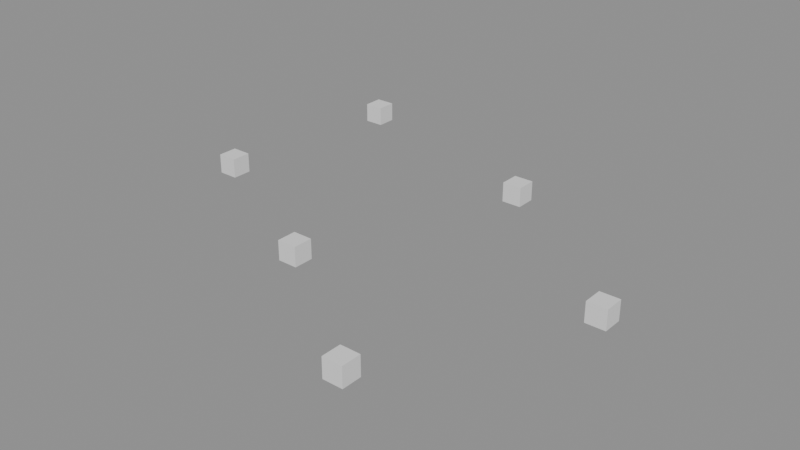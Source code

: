 # Source: LooseScrews.blend  (saved by Blender 4.5.90; exported with 4.5.12 LTS)
import bpy
from mathutils import Matrix  # noqa: F401  (used for matrix-valued properties, if any)

bpy.ops.wm.read_factory_settings(use_empty=True)
scene = bpy.context.scene
scene.name = 'Temp_GasPump'

# ---- meshes
me_cube = bpy.data.meshes.new('Cube')
me_cube.from_pydata([(-1.0, -1.0, -1.0), (-1.0, -1.0, 1.0), (-1.0, 1.0, -1.0), (-1.0, 1.0, 1.0), (1.0, -1.0, -1.0), (1.0, -1.0, 1.0), (1.0, 1.0, -1.0), (1.0, 1.0, 1.0)], [], [(0, 1, 3, 2), (2, 3, 7, 6), (6, 7, 5, 4), (4, 5, 1, 0), (2, 6, 4, 0), (7, 3, 1, 5)])
_uv = me_cube.uv_layers.new(name='UVMap')
_uv.uv.foreach_set('vector', [0.375, 0.0, 0.625, 0.0, 0.625, 0.25, 0.375, 0.25, 0.375, 0.25, 0.625, 0.25, 0.625, 0.5, 0.375, 0.5, 0.375, 0.5, 0.625, 0.5, 0.625, 0.75, 0.375, 0.75, 0.375, 0.75, 0.625, 0.75, 0.625, 1.0, 0.375, 1.0, 0.125, 0.5, 0.375, 0.5, 0.375, 0.75, 0.125, 0.75, 0.625, 0.5, 0.875, 0.5, 0.875, 0.75, 0.625, 0.75])
me_cube.update()
me_cube_001 = bpy.data.meshes.new('Cube.001')
me_cube_001.from_pydata([(-1.0, -1.0, -1.0), (-1.0, -1.0, 1.0), (-1.0, 1.0, -1.0), (-1.0, 1.0, 1.0), (1.0, -1.0, -1.0), (1.0, -1.0, 1.0), (1.0, 1.0, -1.0), (1.0, 1.0, 1.0)], [], [(0, 1, 3, 2), (2, 3, 7, 6), (6, 7, 5, 4), (4, 5, 1, 0), (2, 6, 4, 0), (7, 3, 1, 5)])
_uv = me_cube_001.uv_layers.new(name='UVMap')
_uv.uv.foreach_set('vector', [0.375, 0.0, 0.625, 0.0, 0.625, 0.25, 0.375, 0.25, 0.375, 0.25, 0.625, 0.25, 0.625, 0.5, 0.375, 0.5, 0.375, 0.5, 0.625, 0.5, 0.625, 0.75, 0.375, 0.75, 0.375, 0.75, 0.625, 0.75, 0.625, 1.0, 0.375, 1.0, 0.125, 0.5, 0.375, 0.5, 0.375, 0.75, 0.125, 0.75, 0.625, 0.5, 0.875, 0.5, 0.875, 0.75, 0.625, 0.75])
me_cube_001.update()
me_cube_002 = bpy.data.meshes.new('Cube.002')
me_cube_002.from_pydata([(-1.0, -1.0, -1.0), (-1.0, -1.0, 1.0), (-1.0, 1.0, -1.0), (-1.0, 1.0, 1.0), (1.0, -1.0, -1.0), (1.0, -1.0, 1.0), (1.0, 1.0, -1.0), (1.0, 1.0, 1.0)], [], [(0, 1, 3, 2), (2, 3, 7, 6), (6, 7, 5, 4), (4, 5, 1, 0), (2, 6, 4, 0), (7, 3, 1, 5)])
_uv = me_cube_002.uv_layers.new(name='UVMap')
_uv.uv.foreach_set('vector', [0.375, 0.0, 0.625, 0.0, 0.625, 0.25, 0.375, 0.25, 0.375, 0.25, 0.625, 0.25, 0.625, 0.5, 0.375, 0.5, 0.375, 0.5, 0.625, 0.5, 0.625, 0.75, 0.375, 0.75, 0.375, 0.75, 0.625, 0.75, 0.625, 1.0, 0.375, 1.0, 0.125, 0.5, 0.375, 0.5, 0.375, 0.75, 0.125, 0.75, 0.625, 0.5, 0.875, 0.5, 0.875, 0.75, 0.625, 0.75])
me_cube_002.update()
me_cube_003 = bpy.data.meshes.new('Cube.003')
me_cube_003.from_pydata([(-1.0, -1.0, -1.0), (-1.0, -1.0, 1.0), (-1.0, 1.0, -1.0), (-1.0, 1.0, 1.0), (1.0, -1.0, -1.0), (1.0, -1.0, 1.0), (1.0, 1.0, -1.0), (1.0, 1.0, 1.0)], [], [(0, 1, 3, 2), (2, 3, 7, 6), (6, 7, 5, 4), (4, 5, 1, 0), (2, 6, 4, 0), (7, 3, 1, 5)])
_uv = me_cube_003.uv_layers.new(name='UVMap')
_uv.uv.foreach_set('vector', [0.375, 0.0, 0.625, 0.0, 0.625, 0.25, 0.375, 0.25, 0.375, 0.25, 0.625, 0.25, 0.625, 0.5, 0.375, 0.5, 0.375, 0.5, 0.625, 0.5, 0.625, 0.75, 0.375, 0.75, 0.375, 0.75, 0.625, 0.75, 0.625, 1.0, 0.375, 1.0, 0.125, 0.5, 0.375, 0.5, 0.375, 0.75, 0.125, 0.75, 0.625, 0.5, 0.875, 0.5, 0.875, 0.75, 0.625, 0.75])
me_cube_003.update()
me_cube_005 = bpy.data.meshes.new('Cube.005')
me_cube_005.from_pydata([(-1.0, -1.0, -1.0), (-1.0, -1.0, 1.0), (-1.0, 1.0, -1.0), (-1.0, 1.0, 1.0), (1.0, -1.0, -1.0), (1.0, -1.0, 1.0), (1.0, 1.0, -1.0), (1.0, 1.0, 1.0)], [], [(0, 1, 3, 2), (2, 3, 7, 6), (6, 7, 5, 4), (4, 5, 1, 0), (2, 6, 4, 0), (7, 3, 1, 5)])
_uv = me_cube_005.uv_layers.new(name='UVMap')
_uv.uv.foreach_set('vector', [0.375, 0.0, 0.625, 0.0, 0.625, 0.25, 0.375, 0.25, 0.375, 0.25, 0.625, 0.25, 0.625, 0.5, 0.375, 0.5, 0.375, 0.5, 0.625, 0.5, 0.625, 0.75, 0.375, 0.75, 0.375, 0.75, 0.625, 0.75, 0.625, 1.0, 0.375, 1.0, 0.125, 0.5, 0.375, 0.5, 0.375, 0.75, 0.125, 0.75, 0.625, 0.5, 0.875, 0.5, 0.875, 0.75, 0.625, 0.75])
me_cube_005.update()
me_cube_006 = bpy.data.meshes.new('Cube.006')
me_cube_006.from_pydata([(-1.0, -1.0, -1.0), (-1.0, -1.0, 1.0), (-1.0, 1.0, -1.0), (-1.0, 1.0, 1.0), (1.0, -1.0, -1.0), (1.0, -1.0, 1.0), (1.0, 1.0, -1.0), (1.0, 1.0, 1.0)], [], [(0, 1, 3, 2), (2, 3, 7, 6), (6, 7, 5, 4), (4, 5, 1, 0), (2, 6, 4, 0), (7, 3, 1, 5)])
_uv = me_cube_006.uv_layers.new(name='UVMap')
_uv.uv.foreach_set('vector', [0.375, 0.0, 0.625, 0.0, 0.625, 0.25, 0.375, 0.25, 0.375, 0.25, 0.625, 0.25, 0.625, 0.5, 0.375, 0.5, 0.375, 0.5, 0.625, 0.5, 0.625, 0.75, 0.375, 0.75, 0.375, 0.75, 0.625, 0.75, 0.625, 1.0, 0.375, 1.0, 0.125, 0.5, 0.375, 0.5, 0.375, 0.75, 0.125, 0.75, 0.625, 0.5, 0.875, 0.5, 0.875, 0.75, 0.625, 0.75])
me_cube_006.update()

# ---- objects
ob_loosescrews = bpy.data.objects.new('LooseScrews', me_cube)
ob_loosescrews_001 = bpy.data.objects.new('LooseScrews_001', me_cube_001)
ob_loosescrews_002 = bpy.data.objects.new('LooseScrews_002', me_cube_002)
ob_loosescrews_003 = bpy.data.objects.new('LooseScrews_003', me_cube_003)
ob_loosescrews_004 = bpy.data.objects.new('LooseScrews_004', me_cube_005)
ob_loosescrews_005 = bpy.data.objects.new('LooseScrews_005', me_cube_006)

# ---- transforms, parenting, visibility, modifiers, constraints
ob_loosescrews.location = (0.0, 0.0, 0.05)
ob_loosescrews.scale = (0.05, 0.05, 0.05)
ob_loosescrews_001.location = (-1.654, 1.001, 0.05)
ob_loosescrews_001.scale = (0.05, 0.05, 0.05)
ob_loosescrews_002.location = (0.5325, 0.9461, 0.05)
ob_loosescrews_002.scale = (0.05, 0.05, 0.05)
ob_loosescrews_003.location = (-1.55, 2.014, 0.05)
ob_loosescrews_003.scale = (0.05, 0.05, 0.05)
ob_loosescrews_004.location = (-0.3533, 1.645, 0.05)
ob_loosescrews_004.scale = (0.05, 0.05, 0.05)
ob_loosescrews_005.location = (-0.7626, 0.5333, 0.05)
ob_loosescrews_005.scale = (0.05, 0.05, 0.05)

# ---- collection membership
scene.collection.objects.link(ob_loosescrews)
scene.collection.objects.link(ob_loosescrews_001)
scene.collection.objects.link(ob_loosescrews_002)
scene.collection.objects.link(ob_loosescrews_003)
scene.collection.objects.link(ob_loosescrews_004)
scene.collection.objects.link(ob_loosescrews_005)

# ---- scene / render settings (as saved in the file)
scene.frame_start = 1; scene.frame_end = 250; scene.frame_set(1)
scene.render.engine = 'BLENDER_EEVEE_NEXT'
scene.render.image_settings.exr_codec = 'NONE'
scene.render.simplify_subdivision_render = 0
scene.render.simplify_child_particles_render = 0.0
scene.eevee.use_volume_custom_range = False
scene.eevee.use_fast_gi = False
scene.eevee.use_shadows = False
scene.view_settings.white_balance_temperature = 0.0
scene.view_settings.white_balance_tint = 0.0
scene.view_settings.white_balance_whitepoint = (2.97, 0.5193, -0.0414)
bpy.context.view_layer.update()

# ---- added for rendering (the .blend has no active camera and no usable light): camera, sun + grey world if the file has none
cam_auto = bpy.data.cameras.new('AutoCamera')
cam_auto.lens = 50.0
cam_auto.sensor_width = 36.0
cam_auto.clip_end = 1000.0
ob_auto_camera = bpy.data.objects.new('AutoCamera', cam_auto)
scene.collection.objects.link(ob_auto_camera)
ob_auto_camera.location = (2.3218, -2.45235, 2.35615)
ob_auto_camera.rotation_euler = (1.09748, -7.21219e-08, 0.694738)
scene.camera = ob_auto_camera
light_auto_sun = bpy.data.lights.new('AutoSun', 'SUN')
light_auto_sun.energy = 3.0
light_auto_sun.angle = 0.0523599
ob_auto_sun = bpy.data.objects.new('AutoSun', light_auto_sun)
scene.collection.objects.link(ob_auto_sun)
ob_auto_sun.rotation_euler = (0.872665, 0.174533, 0.523599)
if scene.world is None:
    world_auto = bpy.data.worlds.new('AutoWorld')
    world_auto.color = (0.3, 0.3, 0.3)
    scene.world = world_auto
bpy.context.view_layer.update()
